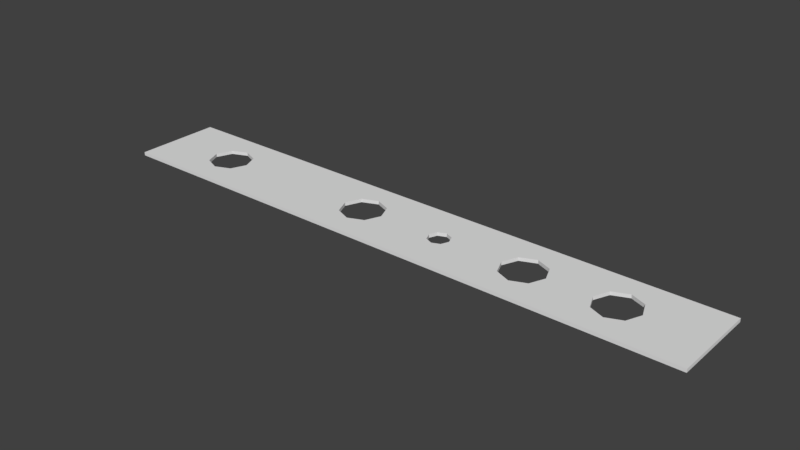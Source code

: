 # Source: Lochstreifen23.blend  (saved by Blender 2.77.0; exported with 4.5.12 LTS)
import bpy
from mathutils import Matrix  # noqa: F401  (used for matrix-valued properties, if any)

bpy.ops.wm.read_factory_settings(use_empty=True)
scene = bpy.context.scene
scene.name = 'Scene'

# ---- collections
col_collection_1 = bpy.data.collections.new('Collection 1'); scene.collection.children.link(col_collection_1)

# ---- world
world_world = bpy.data.worlds.new('World'); scene.world = world_world
world_world.color = (0.05088, 0.05088, 0.05088)
world_world.use_sun_shadow = False
world_world.sun_shadow_jitter_overblur = 0.0
world_world.cycles.sampling_method = 'MANUAL'

# ---- meshes
me_plane = bpy.data.meshes.new('Plane')
me_plane.from_pydata([(-1.0, -1.0, 0.0), (1.0, -1.0, 0.0), (-1.0, 1.0, 0.0), (1.0, 1.0, 0.0), (0.146, 1.0, 0.0), (0.146, -1.0, 0.0), (0.146, -0.25, 0.0), (0.1095, 0.0, 0.0), (0.146, 0.25, 0.0), (0.1825, 0.0, 0.0), (1.0, 0.0, 0.0), (-1.0, 0.0, 0.0), (0.1202, -0.1768, 0.0), (0.1202, 0.1768, 0.0), (0.1718, 0.1768, 0.0), (0.1718, -0.1768, 0.0), (0.7299, -1.0, 0.0), (0.7299, 1.0, 0.0), (0.6783, 0.3535, 0.0), (0.8029, 0.0, 0.0), (0.6569, 0.0, 0.0), (0.7299, 0.5, 0.0), (0.7299, -0.5, 0.0), (0.6783, -0.3535, 0.0), (0.7815, 0.3535, 0.0), (0.7815, -0.3535, 0.0), (0.3863, 0.3535, 0.0), (0.4379, 1.0, 0.0), (0.4379, -1.0, 0.0), (0.5109, 0.0, 0.0), (0.3649, 0.0, 0.0), (0.4379, 0.5, 0.0), (0.4379, -0.5, 0.0), (0.3863, -0.3535, 0.0), (0.4895, 0.3535, 0.0), (0.4895, -0.3535, 0.0), (-0.7815, 0.3535, 0.0), (-0.6569, 0.0, 0.0), (-0.8029, 0.0, 0.0), (-0.7299, 0.5, 0.0), (-0.7299, -0.5, 0.0), (-0.7815, -0.3535, 0.0), (-0.6783, 0.3535, 0.0), (-0.6783, -0.3535, 0.0), (-0.7299, 1.0, 0.0), (-0.7299, -1.0, 0.0), (-0.146, -1.0, 0.0), (-0.146, 1.0, 0.0), (-0.1976, 0.3535, 0.0), (-0.07299, 0.0, 0.0), (-0.219, 0.0, 0.0), (-0.146, 0.5, 0.0), (-0.146, -0.5, 0.0), (-0.1976, -0.3535, 0.0), (-0.09437, 0.3535, 0.0), (-0.09437, -0.3535, 0.0), (-1.0, -1.0, 0.01), (1.0, -1.0, 0.01), (-1.0, 1.0, 0.01), (1.0, 1.0, 0.01), (0.146, 1.0, 0.01), (0.146, -1.0, 0.01), (0.146, -0.25, 0.01), (0.1095, 0.0, 0.01), (0.146, 0.25, 0.01), (0.1825, 0.0, 0.01), (1.0, 0.0, 0.01), (-1.0, 0.0, 0.01), (0.1202, -0.1768, 0.01), (0.1202, 0.1768, 0.01), (0.1718, 0.1768, 0.01), (0.1718, -0.1768, 0.01), (0.7299, -1.0, 0.01), (0.7299, 1.0, 0.01), (0.6783, 0.3535, 0.01), (0.8029, 0.0, 0.01), (0.6569, 0.0, 0.01), (0.7299, 0.5, 0.01), (0.7299, -0.5, 0.01), (0.6783, -0.3535, 0.01), (0.7815, 0.3535, 0.01), (0.7815, -0.3535, 0.01), (0.3863, 0.3535, 0.01), (0.4379, 1.0, 0.01), (0.4379, -1.0, 0.01), (0.5109, 0.0, 0.01), (0.3649, 0.0, 0.01), (0.4379, 0.5, 0.01), (0.4379, -0.5, 0.01), (0.3863, -0.3535, 0.01), (0.4895, 0.3535, 0.01), (0.4895, -0.3535, 0.01), (-0.7815, 0.3535, 0.01), (-0.6569, 0.0, 0.01), (-0.8029, 0.0, 0.01), (-0.7299, 0.5, 0.01), (-0.7299, -0.5, 0.01), (-0.7815, -0.3535, 0.01), (-0.6783, 0.3535, 0.01), (-0.6783, -0.3535, 0.01), (-0.7299, 1.0, 0.01), (-0.7299, -1.0, 0.01), (-0.146, -1.0, 0.01), (-0.146, 1.0, 0.01), (-0.1976, 0.3535, 0.01), (-0.07299, 0.0, 0.01), (-0.219, 0.0, 0.01), (-0.146, 0.5, 0.01), (-0.146, -0.5, 0.01), (-0.1976, -0.3535, 0.01), (-0.09437, 0.3535, 0.01), (-0.09437, -0.3535, 0.01)], [], [(22, 25, 19, 10, 1, 16), (10, 19, 24, 21, 17, 3), (9, 14, 8, 4, 27, 31, 26, 30), (20, 29, 34, 31, 27, 17, 21, 18), (35, 29, 20, 23, 22, 16, 28, 32), (15, 9, 30, 33, 32, 28, 5, 6), (11, 38, 41, 40, 45, 0), (2, 44, 39, 36, 38, 11), (43, 37, 50, 53, 52, 46, 45, 40), (37, 42, 39, 44, 47, 51, 48, 50), (13, 7, 49, 54, 51, 47, 4, 8), (5, 46, 52, 55, 49, 7, 12, 6), (78, 72, 57, 66, 75, 81), (66, 59, 73, 77, 80, 75), (65, 86, 82, 87, 83, 60, 64, 70), (76, 74, 77, 73, 83, 87, 90, 85), (91, 88, 84, 72, 78, 79, 76, 85), (71, 62, 61, 84, 88, 89, 86, 65), (67, 56, 101, 96, 97, 94), (58, 67, 94, 92, 95, 100), (99, 96, 101, 102, 108, 109, 106, 93), (93, 106, 104, 107, 103, 100, 95, 98), (69, 64, 60, 103, 107, 110, 105, 63), (61, 62, 68, 63, 105, 111, 108, 102), (6, 12, 68, 62), (7, 13, 69, 63), (8, 14, 70, 64), (9, 15, 71, 65), (16, 1, 57, 72), (41, 38, 94, 97), (3, 17, 73, 59), (42, 37, 93, 98), (24, 19, 75, 80), (38, 36, 92, 94), (35, 32, 88, 91), (39, 42, 98, 95), (40, 41, 97, 96), (37, 43, 99, 93), (27, 4, 60, 83), (36, 39, 95, 92), (5, 28, 84, 61), (11, 0, 56, 67), (47, 44, 100, 103), (23, 20, 76, 79), (10, 3, 59, 66), (0, 45, 101, 56), (25, 22, 78, 81), (44, 2, 58, 100), (21, 24, 80, 77), (46, 5, 61, 102), (22, 23, 79, 78), (15, 6, 62, 71), (19, 25, 81, 75), (2, 11, 67, 58), (45, 46, 102, 101), (18, 21, 77, 74), (12, 7, 63, 68), (4, 47, 103, 60), (33, 30, 86, 89), (13, 8, 64, 69), (55, 52, 108, 111), (17, 27, 83, 73), (14, 9, 65, 70), (53, 50, 106, 109), (28, 16, 72, 84), (20, 18, 74, 76), (54, 49, 105, 110), (34, 29, 85, 90), (50, 48, 104, 106), (30, 26, 82, 86), (51, 54, 110, 107), (31, 34, 90, 87), (52, 53, 109, 108), (32, 33, 89, 88), (43, 40, 96, 99), (49, 55, 111, 105), (29, 35, 91, 85), (1, 10, 66, 57), (48, 51, 107, 104), (26, 31, 87, 82)])
me_plane.use_remesh_preserve_volume = False
me_plane.use_remesh_preserve_attributes = False
me_plane.use_mirror_vertex_groups = False
me_plane.update()

# ---- objects
ob_plane = bpy.data.objects.new('Plane', me_plane)

# ---- transforms, parenting, visibility, modifiers, constraints
ob_plane.location = (0.0, 0.0, 0.0)
ob_plane.scale = (0.87, 0.127, 1.0)
ob_plane.lineart.crease_threshold = 0.0

# ---- collection membership
col_collection_1.objects.link(ob_plane)

# ---- scene / render settings (as saved in the file)
scene.frame_start = 1; scene.frame_end = 250; scene.frame_set(1)
scene.render.engine = 'BLENDER_EEVEE_NEXT'
scene.render.resolution_percentage = 50
scene.render.dither_intensity = 0.0
scene.cycles.use_denoising = False
scene.cycles.samples = 128
scene.cycles.sampling_pattern = 'TABULATED_SOBOL'
scene.cycles.light_sampling_threshold = 0.0
scene.cycles.use_adaptive_sampling = False
scene.cycles.use_light_tree = False
scene.cycles.blur_glossy = 0.0
scene.cycles.sample_clamp_indirect = 0.0
scene.view_settings.view_transform = 'Standard'
bpy.context.view_layer.update()

# ---- added for rendering (the .blend has no active camera and no usable light): camera, sun
cam_auto = bpy.data.cameras.new('AutoCamera')
cam_auto.lens = 50.0
cam_auto.sensor_width = 36.0
cam_auto.clip_end = 1000.0
ob_auto_camera = bpy.data.objects.new('AutoCamera', cam_auto)
scene.collection.objects.link(ob_auto_camera)
ob_auto_camera.location = (1.62698, -1.95238, 1.30658)
ob_auto_camera.rotation_euler = (1.09748, -7.21219e-08, 0.694738)
scene.camera = ob_auto_camera
light_auto_sun = bpy.data.lights.new('AutoSun', 'SUN')
light_auto_sun.energy = 3.0
light_auto_sun.angle = 0.0523599
ob_auto_sun = bpy.data.objects.new('AutoSun', light_auto_sun)
scene.collection.objects.link(ob_auto_sun)
ob_auto_sun.rotation_euler = (0.872665, 0.174533, 0.523599)
bpy.context.view_layer.update()
